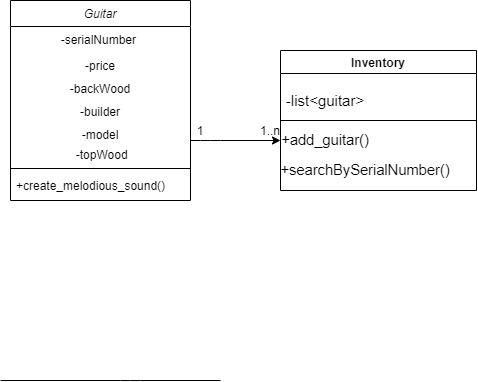

The diagram above was exported from draw.io. Its source (the exported page's mxGraphModel, read from the mxfile embedded in the PNG):
<mxGraphModel dx="782" dy="436" grid="1" gridSize="10" guides="1" tooltips="1" connect="1" arrows="1" fold="1" page="1" pageScale="1" pageWidth="827" pageHeight="1169" math="0" shadow="0">
  <root>
    <mxCell id="WIyWlLk6GJQsqaUBKTNV-0" />
    <mxCell id="WIyWlLk6GJQsqaUBKTNV-1" parent="WIyWlLk6GJQsqaUBKTNV-0" />
    <mxCell id="zkfFHV4jXpPFQw0GAbJ--0" value="Guitar" style="swimlane;fontStyle=2;align=center;verticalAlign=top;childLayout=stackLayout;horizontal=1;startSize=26;horizontalStack=0;resizeParent=1;resizeLast=0;collapsible=1;marginBottom=0;rounded=0;shadow=0;strokeWidth=1;" parent="WIyWlLk6GJQsqaUBKTNV-1" vertex="1">
      <mxGeometry x="110" y="60" width="180" height="200" as="geometry">
        <mxRectangle x="230" y="140" width="160" height="26" as="alternateBounds" />
      </mxGeometry>
    </mxCell>
    <mxCell id="zkfFHV4jXpPFQw0GAbJ--1" value="-serialNumber " style="text;align=center;verticalAlign=top;spacingLeft=4;spacingRight=4;overflow=hidden;rotatable=0;points=[[0,0.5],[1,0.5]];portConstraint=eastwest;" parent="zkfFHV4jXpPFQw0GAbJ--0" vertex="1">
      <mxGeometry y="26" width="180" height="26" as="geometry" />
    </mxCell>
    <mxCell id="zkfFHV4jXpPFQw0GAbJ--2" value="-price" style="text;align=center;verticalAlign=top;spacingLeft=4;spacingRight=4;overflow=hidden;rotatable=0;points=[[0,0.5],[1,0.5]];portConstraint=eastwest;rounded=0;shadow=0;html=0;" parent="zkfFHV4jXpPFQw0GAbJ--0" vertex="1">
      <mxGeometry y="52" width="180" height="26" as="geometry" />
    </mxCell>
    <mxCell id="qkgmXCfMCJ5eBss_lY5x-1" value="&lt;span style=&quot;text-align: left&quot;&gt;-backWood&lt;/span&gt;" style="text;html=1;strokeColor=none;fillColor=none;align=center;verticalAlign=middle;whiteSpace=wrap;rounded=0;" parent="zkfFHV4jXpPFQw0GAbJ--0" vertex="1">
      <mxGeometry y="78" width="180" height="20" as="geometry" />
    </mxCell>
    <mxCell id="zkfFHV4jXpPFQw0GAbJ--3" value="-builder" style="text;align=center;verticalAlign=top;spacingLeft=4;spacingRight=4;overflow=hidden;rotatable=0;points=[[0,0.5],[1,0.5]];portConstraint=eastwest;rounded=0;shadow=0;html=0;" parent="zkfFHV4jXpPFQw0GAbJ--0" vertex="1">
      <mxGeometry y="98" width="180" height="26" as="geometry" />
    </mxCell>
    <mxCell id="qkgmXCfMCJ5eBss_lY5x-0" value="&lt;span style=&quot;text-align: left&quot;&gt;-model&lt;/span&gt;" style="text;html=1;strokeColor=none;fillColor=none;align=center;verticalAlign=middle;whiteSpace=wrap;rounded=0;" parent="zkfFHV4jXpPFQw0GAbJ--0" vertex="1">
      <mxGeometry y="124" width="180" height="20" as="geometry" />
    </mxCell>
    <mxCell id="qkgmXCfMCJ5eBss_lY5x-2" value="&lt;span style=&quot;text-align: left&quot;&gt;&amp;nbsp;-topWood&lt;/span&gt;" style="text;html=1;strokeColor=none;fillColor=none;align=center;verticalAlign=middle;whiteSpace=wrap;rounded=0;" parent="zkfFHV4jXpPFQw0GAbJ--0" vertex="1">
      <mxGeometry y="144" width="180" height="20" as="geometry" />
    </mxCell>
    <mxCell id="zkfFHV4jXpPFQw0GAbJ--4" value="" style="line;html=1;strokeWidth=1;align=left;verticalAlign=middle;spacingTop=-1;spacingLeft=3;spacingRight=3;rotatable=0;labelPosition=right;points=[];portConstraint=eastwest;" parent="zkfFHV4jXpPFQw0GAbJ--0" vertex="1">
      <mxGeometry y="164" width="180" height="8" as="geometry" />
    </mxCell>
    <mxCell id="zkfFHV4jXpPFQw0GAbJ--5" value="+create_melodious_sound()" style="text;align=left;verticalAlign=top;spacingLeft=4;spacingRight=4;overflow=hidden;rotatable=0;points=[[0,0.5],[1,0.5]];portConstraint=eastwest;" parent="zkfFHV4jXpPFQw0GAbJ--0" vertex="1">
      <mxGeometry y="172" width="180" height="26" as="geometry" />
    </mxCell>
    <mxCell id="qkgmXCfMCJ5eBss_lY5x-4" value="Inventory" style="swimlane;startSize=23;" parent="WIyWlLk6GJQsqaUBKTNV-1" vertex="1">
      <mxGeometry x="380" y="110" width="196" height="140" as="geometry" />
    </mxCell>
    <mxCell id="qkgmXCfMCJ5eBss_lY5x-6" value="&lt;font style=&quot;font-size: 15px&quot;&gt;-list&amp;lt;guitar&amp;gt;&lt;/font&gt;" style="text;html=1;strokeColor=none;fillColor=none;align=center;verticalAlign=middle;whiteSpace=wrap;rounded=0;" parent="qkgmXCfMCJ5eBss_lY5x-4" vertex="1">
      <mxGeometry y="40" width="90" height="20" as="geometry" />
    </mxCell>
    <mxCell id="qkgmXCfMCJ5eBss_lY5x-7" value="&lt;span id=&quot;docs-internal-guid-97ddb1fd-7fff-aeda-7f79-bccebb226b3e&quot;&gt;&lt;span style=&quot;font-size: 11pt ; font-family: &amp;#34;arial&amp;#34; ; background-color: transparent ; vertical-align: baseline&quot;&gt;+add_guitar()&lt;/span&gt;&lt;/span&gt;" style="text;html=1;strokeColor=none;fillColor=none;align=center;verticalAlign=middle;whiteSpace=wrap;rounded=0;" parent="qkgmXCfMCJ5eBss_lY5x-4" vertex="1">
      <mxGeometry x="-25" y="80" width="140" height="20" as="geometry" />
    </mxCell>
    <mxCell id="qkgmXCfMCJ5eBss_lY5x-5" value="" style="endArrow=none;html=1;" parent="WIyWlLk6GJQsqaUBKTNV-1" edge="1">
      <mxGeometry width="50" height="50" relative="1" as="geometry">
        <mxPoint x="100" y="440" as="sourcePoint" />
        <mxPoint x="320" y="440" as="targetPoint" />
        <Array as="points">
          <mxPoint x="230" y="440" />
        </Array>
      </mxGeometry>
    </mxCell>
    <mxCell id="qkgmXCfMCJ5eBss_lY5x-10" value="1..n" style="text;html=1;strokeColor=none;fillColor=none;align=center;verticalAlign=middle;whiteSpace=wrap;rounded=0;" parent="WIyWlLk6GJQsqaUBKTNV-1" vertex="1">
      <mxGeometry x="350" y="180" width="40" height="20" as="geometry" />
    </mxCell>
    <mxCell id="qkgmXCfMCJ5eBss_lY5x-11" value="1" style="text;html=1;strokeColor=none;fillColor=none;align=center;verticalAlign=middle;whiteSpace=wrap;rounded=0;" parent="WIyWlLk6GJQsqaUBKTNV-1" vertex="1">
      <mxGeometry x="280" y="180" width="40" height="20" as="geometry" />
    </mxCell>
    <mxCell id="qkgmXCfMCJ5eBss_lY5x-14" value="" style="endArrow=classic;html=1;" parent="WIyWlLk6GJQsqaUBKTNV-1" edge="1">
      <mxGeometry width="50" height="50" relative="1" as="geometry">
        <mxPoint x="290" y="200" as="sourcePoint" />
        <mxPoint x="380" y="200" as="targetPoint" />
        <Array as="points">
          <mxPoint x="310" y="200" />
        </Array>
      </mxGeometry>
    </mxCell>
    <mxCell id="51ByeIpenmXzIk5my3Vz-1" value="" style="endArrow=none;html=1;exitX=0;exitY=0.5;exitDx=0;exitDy=0;entryX=1;entryY=0.5;entryDx=0;entryDy=0;" edge="1" parent="WIyWlLk6GJQsqaUBKTNV-1" source="qkgmXCfMCJ5eBss_lY5x-4" target="qkgmXCfMCJ5eBss_lY5x-4">
      <mxGeometry width="50" height="50" relative="1" as="geometry">
        <mxPoint x="440" y="200" as="sourcePoint" />
        <mxPoint x="610" y="160" as="targetPoint" />
        <Array as="points" />
      </mxGeometry>
    </mxCell>
    <mxCell id="qkgmXCfMCJ5eBss_lY5x-15" value="&lt;span id=&quot;docs-internal-guid-be85b05c-7fff-a9ad-8b98-fd4bcccf6bdb&quot;&gt;&lt;span style=&quot;font-size: 11pt ; font-family: &amp;#34;arial&amp;#34; ; background-color: transparent ; vertical-align: baseline&quot;&gt;+searchBySerialNumber()&lt;/span&gt;&lt;/span&gt;" style="text;html=1;strokeColor=none;fillColor=none;align=center;verticalAlign=middle;whiteSpace=wrap;rounded=0;" parent="WIyWlLk6GJQsqaUBKTNV-1" vertex="1">
      <mxGeometry x="380" y="220" width="170" height="20" as="geometry" />
    </mxCell>
  </root>
</mxGraphModel>